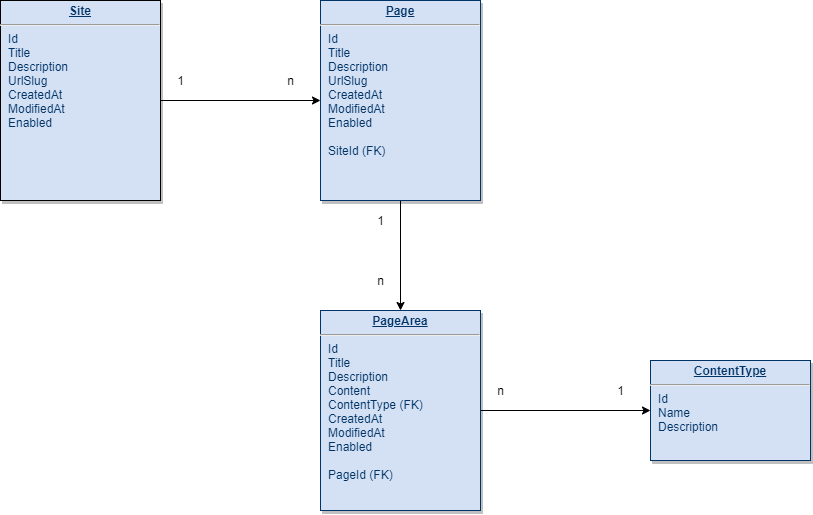

The diagram above was exported from draw.io. Its source (the exported page's mxGraphModel, read from the mxfile embedded in the PNG):
<mxGraphModel dx="1422" dy="884" grid="1" gridSize="10" guides="1" tooltips="1" connect="1" arrows="1" fold="1" page="1" pageScale="1" pageWidth="826" pageHeight="1169" background="#ffffff" math="0" shadow="0">
  <root>
    <mxCell id="0" />
    <mxCell id="1" parent="0" />
    <mxCell id="MZAhNyxDPj_c8csRn7og-116" style="edgeStyle=orthogonalEdgeStyle;rounded=0;orthogonalLoop=1;jettySize=auto;html=1;" parent="1" source="MZAhNyxDPj_c8csRn7og-114" target="MZAhNyxDPj_c8csRn7og-115" edge="1">
      <mxGeometry relative="1" as="geometry" />
    </mxCell>
    <mxCell id="MZAhNyxDPj_c8csRn7og-114" value="&lt;p style=&quot;margin: 0px ; margin-top: 4px ; text-align: center ; text-decoration: underline&quot;&gt;&lt;b&gt;Site&lt;/b&gt;&lt;/p&gt;&lt;hr&gt;&lt;p style=&quot;margin: 0px ; margin-left: 8px&quot;&gt;Id&lt;/p&gt;&lt;p style=&quot;margin: 0px ; margin-left: 8px&quot;&gt;Title&lt;/p&gt;&lt;p style=&quot;margin: 0px ; margin-left: 8px&quot;&gt;Description&lt;/p&gt;&lt;p style=&quot;margin: 0px ; margin-left: 8px&quot;&gt;UrlSlug&lt;/p&gt;&lt;p style=&quot;margin: 0px ; margin-left: 8px&quot;&gt;CreatedAt&lt;/p&gt;&lt;p style=&quot;margin: 0px ; margin-left: 8px&quot;&gt;ModifiedAt&lt;/p&gt;&lt;p style=&quot;margin: 0px ; margin-left: 8px&quot;&gt;Enabled&lt;br&gt;&lt;/p&gt;" style="verticalAlign=top;align=left;overflow=fill;fontSize=12;fontFamily=Helvetica;html=1;shadow=1;fillColor=#D4E1F5;fontColor=#003366;noLabel=0;" parent="1" vertex="1">
      <mxGeometry x="700.0000000000002" y="1150.0000000000007" width="160" height="200" as="geometry" />
    </mxCell>
    <mxCell id="MZAhNyxDPj_c8csRn7og-121" style="edgeStyle=orthogonalEdgeStyle;rounded=0;orthogonalLoop=1;jettySize=auto;html=1;exitX=0.5;exitY=1;exitDx=0;exitDy=0;entryX=0.5;entryY=0;entryDx=0;entryDy=0;" parent="1" source="MZAhNyxDPj_c8csRn7og-115" target="MZAhNyxDPj_c8csRn7og-120" edge="1">
      <mxGeometry relative="1" as="geometry" />
    </mxCell>
    <mxCell id="MZAhNyxDPj_c8csRn7og-115" value="&lt;p style=&quot;margin: 0px ; margin-top: 4px ; text-align: center ; text-decoration: underline&quot;&gt;&lt;b&gt;Page&lt;/b&gt;&lt;/p&gt;&lt;hr&gt;&lt;p style=&quot;margin: 0px ; margin-left: 8px&quot;&gt;Id&lt;/p&gt;&lt;p style=&quot;margin: 0px ; margin-left: 8px&quot;&gt;Title&lt;/p&gt;&lt;p style=&quot;margin: 0px ; margin-left: 8px&quot;&gt;Description&lt;/p&gt;&lt;p style=&quot;margin: 0px ; margin-left: 8px&quot;&gt;UrlSlug&lt;/p&gt;&lt;p style=&quot;margin: 0px ; margin-left: 8px&quot;&gt;CreatedAt&lt;/p&gt;&lt;p style=&quot;margin: 0px ; margin-left: 8px&quot;&gt;ModifiedAt&lt;/p&gt;&lt;p style=&quot;margin: 0px ; margin-left: 8px&quot;&gt;Enabled&lt;br&gt;&lt;/p&gt;&lt;p style=&quot;margin: 0px ; margin-left: 8px&quot;&gt;&lt;br&gt;&lt;/p&gt;&lt;p style=&quot;margin: 0px ; margin-left: 8px&quot;&gt;SiteId (FK)&lt;/p&gt;" style="verticalAlign=top;align=left;overflow=fill;fontSize=12;fontFamily=Helvetica;html=1;strokeColor=#003366;shadow=1;fillColor=#D4E1F5;fontColor=#003366" parent="1" vertex="1">
      <mxGeometry x="1020.0000000000002" y="1150.0000000000007" width="160" height="200" as="geometry" />
    </mxCell>
    <mxCell id="MZAhNyxDPj_c8csRn7og-125" style="edgeStyle=orthogonalEdgeStyle;rounded=0;orthogonalLoop=1;jettySize=auto;html=1;exitX=1;exitY=0.5;exitDx=0;exitDy=0;entryX=0;entryY=0.5;entryDx=0;entryDy=0;" parent="1" source="MZAhNyxDPj_c8csRn7og-120" target="MZAhNyxDPj_c8csRn7og-124" edge="1">
      <mxGeometry relative="1" as="geometry" />
    </mxCell>
    <mxCell id="MZAhNyxDPj_c8csRn7og-120" value="&lt;p style=&quot;margin: 0px ; margin-top: 4px ; text-align: center ; text-decoration: underline&quot;&gt;&lt;b&gt;PageArea&lt;/b&gt;&lt;/p&gt;&lt;hr&gt;&lt;p style=&quot;margin: 0px ; margin-left: 8px&quot;&gt;Id&lt;/p&gt;&lt;p style=&quot;margin: 0px ; margin-left: 8px&quot;&gt;Title&lt;/p&gt;&lt;p style=&quot;margin: 0px ; margin-left: 8px&quot;&gt;Description&lt;/p&gt;&lt;p style=&quot;margin: 0px ; margin-left: 8px&quot;&gt;Content&lt;/p&gt;&lt;p style=&quot;margin: 0px ; margin-left: 8px&quot;&gt;ContentType (FK)&lt;/p&gt;&lt;p style=&quot;margin: 0px ; margin-left: 8px&quot;&gt;CreatedAt&lt;/p&gt;&lt;p style=&quot;margin: 0px ; margin-left: 8px&quot;&gt;ModifiedAt&lt;/p&gt;&lt;p style=&quot;margin: 0px ; margin-left: 8px&quot;&gt;Enabled&lt;br&gt;&lt;/p&gt;&lt;p style=&quot;margin: 0px ; margin-left: 8px&quot;&gt;&lt;br&gt;&lt;/p&gt;&lt;p style=&quot;margin: 0px ; margin-left: 8px&quot;&gt;PageId (FK)&lt;/p&gt;" style="verticalAlign=top;align=left;overflow=fill;fontSize=12;fontFamily=Helvetica;html=1;strokeColor=#003366;shadow=1;fillColor=#D4E1F5;fontColor=#003366" parent="1" vertex="1">
      <mxGeometry x="1020.0000000000002" y="1460.0000000000007" width="160" height="200" as="geometry" />
    </mxCell>
    <mxCell id="MZAhNyxDPj_c8csRn7og-124" value="&lt;p style=&quot;margin: 0px ; margin-top: 4px ; text-align: center ; text-decoration: underline&quot;&gt;&lt;b&gt;ContentType&lt;/b&gt;&lt;/p&gt;&lt;hr&gt;&lt;p style=&quot;margin: 0px ; margin-left: 8px&quot;&gt;Id&lt;/p&gt;&lt;p style=&quot;margin: 0px ; margin-left: 8px&quot;&gt;Name&lt;/p&gt;&lt;p style=&quot;margin: 0px ; margin-left: 8px&quot;&gt;Description&lt;/p&gt;" style="verticalAlign=top;align=left;overflow=fill;fontSize=12;fontFamily=Helvetica;html=1;strokeColor=#003366;shadow=1;fillColor=#D4E1F5;fontColor=#003366" parent="1" vertex="1">
      <mxGeometry x="1350" y="1510" width="160" height="100" as="geometry" />
    </mxCell>
    <mxCell id="MZAhNyxDPj_c8csRn7og-126" value="n" style="text;html=1;align=center;verticalAlign=middle;resizable=0;points=[];autosize=1;strokeColor=none;" parent="1" vertex="1">
      <mxGeometry x="1190" y="1530" width="20" height="20" as="geometry" />
    </mxCell>
    <mxCell id="MZAhNyxDPj_c8csRn7og-127" value="1" style="text;html=1;align=center;verticalAlign=middle;resizable=0;points=[];autosize=1;strokeColor=none;" parent="1" vertex="1">
      <mxGeometry x="1310" y="1530" width="20" height="20" as="geometry" />
    </mxCell>
    <mxCell id="aAAu25ASDE8-7TjwPUon-4" value="1" style="text;html=1;align=center;verticalAlign=middle;resizable=0;points=[];autosize=1;strokeColor=none;" vertex="1" parent="1">
      <mxGeometry x="870" y="1220" width="20" height="20" as="geometry" />
    </mxCell>
    <mxCell id="aAAu25ASDE8-7TjwPUon-5" value="n" style="text;html=1;align=center;verticalAlign=middle;resizable=0;points=[];autosize=1;strokeColor=none;" vertex="1" parent="1">
      <mxGeometry x="980" y="1220" width="20" height="20" as="geometry" />
    </mxCell>
    <mxCell id="aAAu25ASDE8-7TjwPUon-6" value="1" style="text;html=1;align=center;verticalAlign=middle;resizable=0;points=[];autosize=1;strokeColor=none;" vertex="1" parent="1">
      <mxGeometry x="1070" y="1360" width="20" height="20" as="geometry" />
    </mxCell>
    <mxCell id="aAAu25ASDE8-7TjwPUon-7" value="n" style="text;html=1;align=center;verticalAlign=middle;resizable=0;points=[];autosize=1;strokeColor=none;" vertex="1" parent="1">
      <mxGeometry x="1070" y="1420" width="20" height="20" as="geometry" />
    </mxCell>
  </root>
</mxGraphModel>